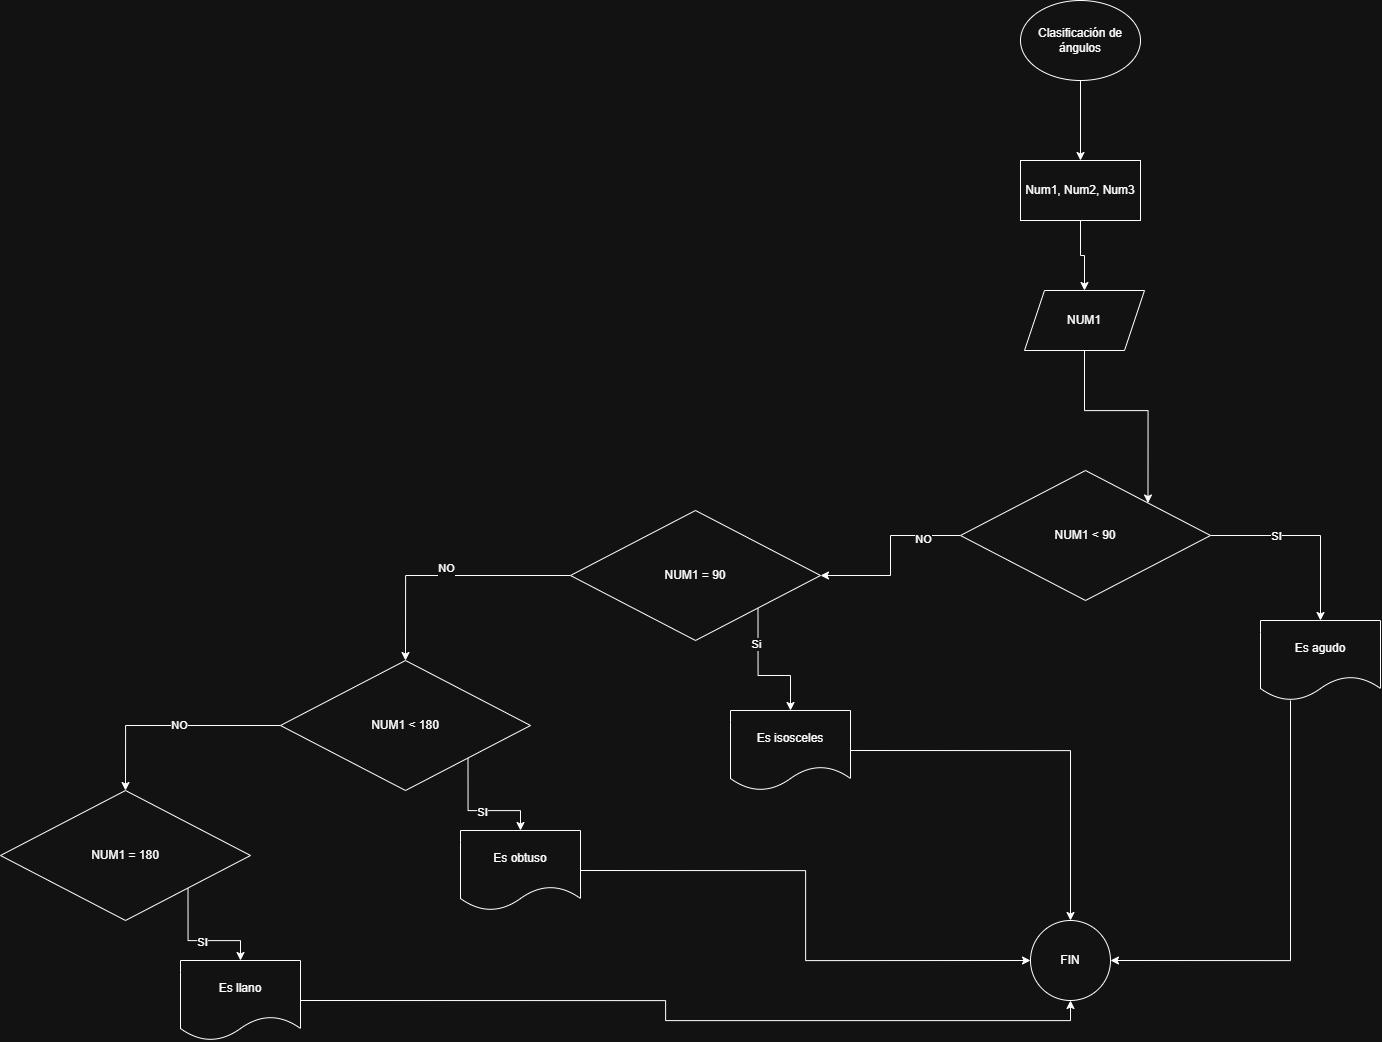

The diagram above was exported from draw.io. Its source (the exported page's mxGraphModel, read from the mxfile embedded in the PNG):
<mxGraphModel dx="2574" dy="1031" grid="1" gridSize="10" guides="1" tooltips="1" connect="1" arrows="1" fold="1" page="1" pageScale="1" pageWidth="827" pageHeight="1169" math="0" shadow="0">
  <root>
    <mxCell id="0" />
    <mxCell id="1" parent="0" />
    <mxCell id="RjcOK1IXNEAmPsi3Sm7v-24" edge="1" parent="1" source="RjcOK1IXNEAmPsi3Sm7v-2" style="edgeStyle=orthogonalEdgeStyle;rounded=0;orthogonalLoop=1;jettySize=auto;html=1;exitX=0.5;exitY=1;exitDx=0;exitDy=0;entryX=0.5;entryY=0;entryDx=0;entryDy=0;" target="RjcOK1IXNEAmPsi3Sm7v-22">
      <mxGeometry relative="1" as="geometry" />
    </mxCell>
    <mxCell id="RjcOK1IXNEAmPsi3Sm7v-2" parent="1" style="ellipse;whiteSpace=wrap;html=1;" value="Clasificación de ángulos" vertex="1">
      <mxGeometry height="80" width="120" x="350" y="70" as="geometry" />
    </mxCell>
    <mxCell id="RjcOK1IXNEAmPsi3Sm7v-8" edge="1" parent="1" source="RjcOK1IXNEAmPsi3Sm7v-23" style="edgeStyle=orthogonalEdgeStyle;rounded=0;orthogonalLoop=1;jettySize=auto;html=1;entryX=1;entryY=0;entryDx=0;entryDy=0;exitX=0.5;exitY=1;exitDx=0;exitDy=0;" target="RjcOK1IXNEAmPsi3Sm7v-29">
      <mxGeometry relative="1" as="geometry">
        <mxPoint x="414.0666666666666" y="450" as="sourcePoint" />
        <mxPoint x="407" y="530" as="targetPoint" />
      </mxGeometry>
    </mxCell>
    <mxCell id="RjcOK1IXNEAmPsi3Sm7v-25" edge="1" parent="1" source="RjcOK1IXNEAmPsi3Sm7v-22" style="edgeStyle=orthogonalEdgeStyle;rounded=0;orthogonalLoop=1;jettySize=auto;html=1;exitX=0.5;exitY=1;exitDx=0;exitDy=0;entryX=0.5;entryY=0;entryDx=0;entryDy=0;" target="RjcOK1IXNEAmPsi3Sm7v-23">
      <mxGeometry relative="1" as="geometry" />
    </mxCell>
    <mxCell id="RjcOK1IXNEAmPsi3Sm7v-22" parent="1" style="rounded=0;whiteSpace=wrap;html=1;" value="Num1, Num2, Num3" vertex="1">
      <mxGeometry height="60" width="120" x="350" y="230" as="geometry" />
    </mxCell>
    <mxCell id="RjcOK1IXNEAmPsi3Sm7v-23" parent="1" style="shape=parallelogram;perimeter=parallelogramPerimeter;whiteSpace=wrap;html=1;fixedSize=1;" value="NUM1" vertex="1">
      <mxGeometry height="60" width="120" x="354" y="360" as="geometry" />
    </mxCell>
    <mxCell id="RjcOK1IXNEAmPsi3Sm7v-31" edge="1" parent="1" source="RjcOK1IXNEAmPsi3Sm7v-29" style="edgeStyle=orthogonalEdgeStyle;rounded=0;orthogonalLoop=1;jettySize=auto;html=1;exitX=1;exitY=0.5;exitDx=0;exitDy=0;" target="RjcOK1IXNEAmPsi3Sm7v-30">
      <mxGeometry relative="1" as="geometry" />
    </mxCell>
    <mxCell id="RjcOK1IXNEAmPsi3Sm7v-32" connectable="0" parent="RjcOK1IXNEAmPsi3Sm7v-31" style="edgeLabel;html=1;align=center;verticalAlign=middle;resizable=0;points=[];" value="SI" vertex="1">
      <mxGeometry relative="1" x="-0.3474" y="-1" as="geometry">
        <mxPoint y="-1" as="offset" />
      </mxGeometry>
    </mxCell>
    <mxCell id="RjcOK1IXNEAmPsi3Sm7v-38" edge="1" parent="1" source="RjcOK1IXNEAmPsi3Sm7v-29" style="edgeStyle=orthogonalEdgeStyle;rounded=0;orthogonalLoop=1;jettySize=auto;html=1;" target="RjcOK1IXNEAmPsi3Sm7v-37">
      <mxGeometry relative="1" as="geometry" />
    </mxCell>
    <mxCell id="RjcOK1IXNEAmPsi3Sm7v-39" connectable="0" parent="RjcOK1IXNEAmPsi3Sm7v-38" style="edgeLabel;html=1;align=center;verticalAlign=middle;resizable=0;points=[];" value="NO" vertex="1">
      <mxGeometry relative="1" x="-0.5718" y="3" as="geometry">
        <mxPoint as="offset" />
      </mxGeometry>
    </mxCell>
    <mxCell id="RjcOK1IXNEAmPsi3Sm7v-29" parent="1" style="rhombus;whiteSpace=wrap;html=1;" value="&lt;font dir=&quot;auto&quot; style=&quot;vertical-align: inherit;&quot;&gt;&lt;font dir=&quot;auto&quot; style=&quot;vertical-align: inherit;&quot;&gt;&lt;font dir=&quot;auto&quot; style=&quot;vertical-align: inherit;&quot;&gt;&lt;font dir=&quot;auto&quot; style=&quot;vertical-align: inherit;&quot;&gt;&lt;font dir=&quot;auto&quot; style=&quot;vertical-align: inherit;&quot;&gt;&lt;font dir=&quot;auto&quot; style=&quot;vertical-align: inherit;&quot;&gt;NUM1 &amp;lt; 90&lt;/font&gt;&lt;/font&gt;&lt;/font&gt;&lt;/font&gt;&lt;/font&gt;&lt;/font&gt;" vertex="1">
      <mxGeometry height="130" width="250" x="290" y="540" as="geometry" />
    </mxCell>
    <mxCell id="RjcOK1IXNEAmPsi3Sm7v-34" edge="1" parent="1" source="RjcOK1IXNEAmPsi3Sm7v-30" style="edgeStyle=orthogonalEdgeStyle;rounded=0;orthogonalLoop=1;jettySize=auto;html=1;entryX=1;entryY=0.5;entryDx=0;entryDy=0;" target="RjcOK1IXNEAmPsi3Sm7v-33">
      <mxGeometry relative="1" as="geometry">
        <Array as="points">
          <mxPoint x="620" y="1030" />
        </Array>
      </mxGeometry>
    </mxCell>
    <mxCell id="RjcOK1IXNEAmPsi3Sm7v-30" parent="1" style="shape=document;whiteSpace=wrap;html=1;boundedLbl=1;" value="&lt;font dir=&quot;auto&quot; style=&quot;vertical-align: inherit;&quot;&gt;&lt;font dir=&quot;auto&quot; style=&quot;vertical-align: inherit;&quot;&gt;Es agudo&lt;/font&gt;&lt;/font&gt;" vertex="1">
      <mxGeometry height="80" width="120" x="590" y="690" as="geometry" />
    </mxCell>
    <mxCell id="RjcOK1IXNEAmPsi3Sm7v-33" parent="1" style="ellipse;whiteSpace=wrap;html=1;aspect=fixed;" value="FIN" vertex="1">
      <mxGeometry height="80" width="80" x="360" y="990" as="geometry" />
    </mxCell>
    <mxCell id="RjcOK1IXNEAmPsi3Sm7v-42" edge="1" parent="1" source="RjcOK1IXNEAmPsi3Sm7v-37" style="edgeStyle=orthogonalEdgeStyle;rounded=0;orthogonalLoop=1;jettySize=auto;html=1;exitX=1;exitY=1;exitDx=0;exitDy=0;entryX=0.5;entryY=0;entryDx=0;entryDy=0;" target="RjcOK1IXNEAmPsi3Sm7v-40">
      <mxGeometry relative="1" as="geometry" />
    </mxCell>
    <mxCell id="RjcOK1IXNEAmPsi3Sm7v-43" connectable="0" parent="RjcOK1IXNEAmPsi3Sm7v-42" style="edgeLabel;html=1;align=center;verticalAlign=middle;resizable=0;points=[];" value="Si" vertex="1">
      <mxGeometry relative="1" x="-0.4824" y="-3" as="geometry">
        <mxPoint as="offset" />
      </mxGeometry>
    </mxCell>
    <mxCell id="RjcOK1IXNEAmPsi3Sm7v-45" edge="1" parent="1" source="RjcOK1IXNEAmPsi3Sm7v-37" style="edgeStyle=orthogonalEdgeStyle;rounded=0;orthogonalLoop=1;jettySize=auto;html=1;exitX=0;exitY=0.5;exitDx=0;exitDy=0;entryX=0.5;entryY=0;entryDx=0;entryDy=0;" target="RjcOK1IXNEAmPsi3Sm7v-44" value="NO&lt;div&gt;&lt;br&gt;&lt;/div&gt;">
      <mxGeometry relative="1" as="geometry" />
    </mxCell>
    <mxCell id="RjcOK1IXNEAmPsi3Sm7v-37" parent="1" style="rhombus;whiteSpace=wrap;html=1;" value="&lt;font dir=&quot;auto&quot; style=&quot;vertical-align: inherit;&quot;&gt;&lt;font dir=&quot;auto&quot; style=&quot;vertical-align: inherit;&quot;&gt;NUM1 = 90&lt;/font&gt;&lt;/font&gt;" vertex="1">
      <mxGeometry height="130" width="250" x="-100" y="580" as="geometry" />
    </mxCell>
    <mxCell id="RjcOK1IXNEAmPsi3Sm7v-49" edge="1" parent="1" source="RjcOK1IXNEAmPsi3Sm7v-40" style="edgeStyle=orthogonalEdgeStyle;rounded=0;orthogonalLoop=1;jettySize=auto;html=1;exitX=1;exitY=0.5;exitDx=0;exitDy=0;entryX=0.5;entryY=0;entryDx=0;entryDy=0;" target="RjcOK1IXNEAmPsi3Sm7v-33">
      <mxGeometry relative="1" as="geometry" />
    </mxCell>
    <mxCell id="RjcOK1IXNEAmPsi3Sm7v-40" parent="1" style="shape=document;whiteSpace=wrap;html=1;boundedLbl=1;" value="Es isosceles" vertex="1">
      <mxGeometry height="80" width="120" x="60" y="780" as="geometry" />
    </mxCell>
    <mxCell id="RjcOK1IXNEAmPsi3Sm7v-47" edge="1" parent="1" source="RjcOK1IXNEAmPsi3Sm7v-44" style="edgeStyle=orthogonalEdgeStyle;rounded=0;orthogonalLoop=1;jettySize=auto;html=1;exitX=1;exitY=1;exitDx=0;exitDy=0;entryX=0.5;entryY=0;entryDx=0;entryDy=0;" target="RjcOK1IXNEAmPsi3Sm7v-46">
      <mxGeometry relative="1" as="geometry" />
    </mxCell>
    <mxCell id="RjcOK1IXNEAmPsi3Sm7v-48" connectable="0" parent="RjcOK1IXNEAmPsi3Sm7v-47" style="edgeLabel;html=1;align=center;verticalAlign=middle;resizable=0;points=[];" value="SI" vertex="1">
      <mxGeometry relative="1" x="0.0643" y="-1" as="geometry">
        <mxPoint x="-1" as="offset" />
      </mxGeometry>
    </mxCell>
    <mxCell id="qvKnNXHEZjbOVhjRA6qf-5" edge="1" parent="1" source="RjcOK1IXNEAmPsi3Sm7v-44" style="edgeStyle=orthogonalEdgeStyle;rounded=0;orthogonalLoop=1;jettySize=auto;html=1;exitX=0;exitY=0.5;exitDx=0;exitDy=0;entryX=0.5;entryY=0;entryDx=0;entryDy=0;" target="qvKnNXHEZjbOVhjRA6qf-3">
      <mxGeometry relative="1" as="geometry" />
    </mxCell>
    <mxCell id="qvKnNXHEZjbOVhjRA6qf-6" connectable="0" parent="qvKnNXHEZjbOVhjRA6qf-5" style="edgeLabel;html=1;align=center;verticalAlign=middle;resizable=0;points=[];" value="NO" vertex="1">
      <mxGeometry relative="1" x="-0.0697" y="-1" as="geometry">
        <mxPoint as="offset" />
      </mxGeometry>
    </mxCell>
    <mxCell id="RjcOK1IXNEAmPsi3Sm7v-44" parent="1" style="rhombus;whiteSpace=wrap;html=1;" value="NUM1 &amp;lt; 180" vertex="1">
      <mxGeometry height="130" width="250" x="-390" y="730" as="geometry" />
    </mxCell>
    <mxCell id="RjcOK1IXNEAmPsi3Sm7v-50" edge="1" parent="1" source="RjcOK1IXNEAmPsi3Sm7v-46" style="edgeStyle=orthogonalEdgeStyle;rounded=0;orthogonalLoop=1;jettySize=auto;html=1;exitX=1;exitY=0.5;exitDx=0;exitDy=0;entryX=0;entryY=0.5;entryDx=0;entryDy=0;" target="RjcOK1IXNEAmPsi3Sm7v-33">
      <mxGeometry relative="1" as="geometry" />
    </mxCell>
    <mxCell id="RjcOK1IXNEAmPsi3Sm7v-46" parent="1" style="shape=document;whiteSpace=wrap;html=1;boundedLbl=1;" value="Es obtuso" vertex="1">
      <mxGeometry height="80" width="120" x="-210" y="900" as="geometry" />
    </mxCell>
    <mxCell id="qvKnNXHEZjbOVhjRA6qf-1" edge="1" parent="1" source="qvKnNXHEZjbOVhjRA6qf-3" style="edgeStyle=orthogonalEdgeStyle;rounded=0;orthogonalLoop=1;jettySize=auto;html=1;exitX=1;exitY=1;exitDx=0;exitDy=0;entryX=0.5;entryY=0;entryDx=0;entryDy=0;" target="qvKnNXHEZjbOVhjRA6qf-4">
      <mxGeometry relative="1" as="geometry" />
    </mxCell>
    <mxCell id="qvKnNXHEZjbOVhjRA6qf-2" connectable="0" parent="qvKnNXHEZjbOVhjRA6qf-1" style="edgeLabel;html=1;align=center;verticalAlign=middle;resizable=0;points=[];" value="SI" vertex="1">
      <mxGeometry relative="1" x="0.0643" y="-1" as="geometry">
        <mxPoint x="-1" as="offset" />
      </mxGeometry>
    </mxCell>
    <mxCell id="qvKnNXHEZjbOVhjRA6qf-3" parent="1" style="rhombus;whiteSpace=wrap;html=1;" value="NUM1 = 180" vertex="1">
      <mxGeometry height="130" width="250" x="-670" y="860" as="geometry" />
    </mxCell>
    <mxCell id="qvKnNXHEZjbOVhjRA6qf-7" edge="1" parent="1" source="qvKnNXHEZjbOVhjRA6qf-4" style="edgeStyle=orthogonalEdgeStyle;rounded=0;orthogonalLoop=1;jettySize=auto;html=1;exitX=1;exitY=0.5;exitDx=0;exitDy=0;entryX=0.5;entryY=1;entryDx=0;entryDy=0;" target="RjcOK1IXNEAmPsi3Sm7v-33">
      <mxGeometry relative="1" as="geometry" />
    </mxCell>
    <mxCell id="qvKnNXHEZjbOVhjRA6qf-4" parent="1" style="shape=document;whiteSpace=wrap;html=1;boundedLbl=1;" value="Es llano" vertex="1">
      <mxGeometry height="80" width="120" x="-490" y="1030" as="geometry" />
    </mxCell>
  </root>
</mxGraphModel>